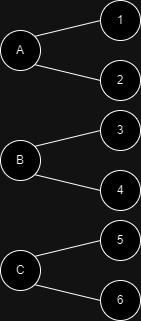

The diagram above was exported from draw.io. Its source (the exported page's mxGraphModel, read from the mxfile embedded in the PNG):
<mxGraphModel dx="794" dy="458" grid="1" gridSize="10" guides="1" tooltips="1" connect="1" arrows="1" fold="1" page="1" pageScale="1" pageWidth="850" pageHeight="1100" math="0" shadow="0">
  <root>
    <mxCell id="0" />
    <mxCell id="1" parent="0" />
    <mxCell id="ad1mTMocBBHmU4X8RADG-1" value="A" style="ellipse;whiteSpace=wrap;html=1;" vertex="1" parent="1">
      <mxGeometry x="230" y="150" width="40" height="40" as="geometry" />
    </mxCell>
    <mxCell id="ad1mTMocBBHmU4X8RADG-4" value="1" style="ellipse;whiteSpace=wrap;html=1;" vertex="1" parent="1">
      <mxGeometry x="330" y="120" width="40" height="40" as="geometry" />
    </mxCell>
    <mxCell id="ad1mTMocBBHmU4X8RADG-5" value="2" style="ellipse;whiteSpace=wrap;html=1;" vertex="1" parent="1">
      <mxGeometry x="330" y="180" width="40" height="40" as="geometry" />
    </mxCell>
    <mxCell id="ad1mTMocBBHmU4X8RADG-13" value="" style="endArrow=none;html=1;rounded=0;exitX=1;exitY=0;exitDx=0;exitDy=0;entryX=0;entryY=0.5;entryDx=0;entryDy=0;" edge="1" parent="1" source="ad1mTMocBBHmU4X8RADG-1" target="ad1mTMocBBHmU4X8RADG-4">
      <mxGeometry width="50" height="50" relative="1" as="geometry">
        <mxPoint x="380" y="280" as="sourcePoint" />
        <mxPoint x="430" y="230" as="targetPoint" />
      </mxGeometry>
    </mxCell>
    <mxCell id="ad1mTMocBBHmU4X8RADG-14" value="" style="endArrow=none;html=1;rounded=0;exitX=1;exitY=1;exitDx=0;exitDy=0;entryX=0;entryY=0.5;entryDx=0;entryDy=0;" edge="1" parent="1" source="ad1mTMocBBHmU4X8RADG-1" target="ad1mTMocBBHmU4X8RADG-5">
      <mxGeometry width="50" height="50" relative="1" as="geometry">
        <mxPoint x="274" y="166" as="sourcePoint" />
        <mxPoint x="340" y="150" as="targetPoint" />
      </mxGeometry>
    </mxCell>
    <mxCell id="ad1mTMocBBHmU4X8RADG-15" value="B" style="ellipse;whiteSpace=wrap;html=1;" vertex="1" parent="1">
      <mxGeometry x="230" y="260" width="40" height="40" as="geometry" />
    </mxCell>
    <mxCell id="ad1mTMocBBHmU4X8RADG-16" value="3" style="ellipse;whiteSpace=wrap;html=1;" vertex="1" parent="1">
      <mxGeometry x="330" y="230" width="40" height="40" as="geometry" />
    </mxCell>
    <mxCell id="ad1mTMocBBHmU4X8RADG-17" value="4" style="ellipse;whiteSpace=wrap;html=1;" vertex="1" parent="1">
      <mxGeometry x="330" y="290" width="40" height="40" as="geometry" />
    </mxCell>
    <mxCell id="ad1mTMocBBHmU4X8RADG-18" value="" style="endArrow=none;html=1;rounded=0;exitX=1;exitY=0;exitDx=0;exitDy=0;entryX=0;entryY=0.5;entryDx=0;entryDy=0;" edge="1" parent="1" source="ad1mTMocBBHmU4X8RADG-15" target="ad1mTMocBBHmU4X8RADG-16">
      <mxGeometry width="50" height="50" relative="1" as="geometry">
        <mxPoint x="380" y="390" as="sourcePoint" />
        <mxPoint x="430" y="340" as="targetPoint" />
      </mxGeometry>
    </mxCell>
    <mxCell id="ad1mTMocBBHmU4X8RADG-19" value="" style="endArrow=none;html=1;rounded=0;exitX=1;exitY=1;exitDx=0;exitDy=0;entryX=0;entryY=0.5;entryDx=0;entryDy=0;" edge="1" parent="1" source="ad1mTMocBBHmU4X8RADG-15" target="ad1mTMocBBHmU4X8RADG-17">
      <mxGeometry width="50" height="50" relative="1" as="geometry">
        <mxPoint x="274" y="276" as="sourcePoint" />
        <mxPoint x="340" y="260" as="targetPoint" />
      </mxGeometry>
    </mxCell>
    <mxCell id="ad1mTMocBBHmU4X8RADG-20" value="C" style="ellipse;whiteSpace=wrap;html=1;" vertex="1" parent="1">
      <mxGeometry x="230" y="370" width="40" height="40" as="geometry" />
    </mxCell>
    <mxCell id="ad1mTMocBBHmU4X8RADG-21" value="5" style="ellipse;whiteSpace=wrap;html=1;" vertex="1" parent="1">
      <mxGeometry x="330" y="340" width="40" height="40" as="geometry" />
    </mxCell>
    <mxCell id="ad1mTMocBBHmU4X8RADG-22" value="6" style="ellipse;whiteSpace=wrap;html=1;" vertex="1" parent="1">
      <mxGeometry x="330" y="400" width="40" height="40" as="geometry" />
    </mxCell>
    <mxCell id="ad1mTMocBBHmU4X8RADG-23" value="" style="endArrow=none;html=1;rounded=0;exitX=1;exitY=0;exitDx=0;exitDy=0;entryX=0;entryY=0.5;entryDx=0;entryDy=0;" edge="1" parent="1" source="ad1mTMocBBHmU4X8RADG-20" target="ad1mTMocBBHmU4X8RADG-21">
      <mxGeometry width="50" height="50" relative="1" as="geometry">
        <mxPoint x="380" y="500" as="sourcePoint" />
        <mxPoint x="430" y="450" as="targetPoint" />
      </mxGeometry>
    </mxCell>
    <mxCell id="ad1mTMocBBHmU4X8RADG-24" value="" style="endArrow=none;html=1;rounded=0;exitX=1;exitY=1;exitDx=0;exitDy=0;entryX=0;entryY=0.5;entryDx=0;entryDy=0;" edge="1" parent="1" source="ad1mTMocBBHmU4X8RADG-20" target="ad1mTMocBBHmU4X8RADG-22">
      <mxGeometry width="50" height="50" relative="1" as="geometry">
        <mxPoint x="274" y="386" as="sourcePoint" />
        <mxPoint x="340" y="370" as="targetPoint" />
      </mxGeometry>
    </mxCell>
  </root>
</mxGraphModel>